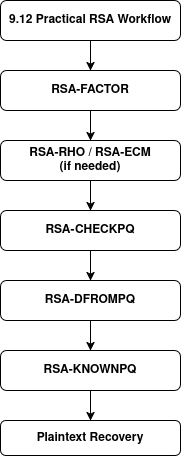

The diagram above was exported from draw.io. Its source (the exported page's mxGraphModel, read from the mxfile embedded in the PNG):
<mxGraphModel dx="1023" dy="755" grid="1" gridSize="10" guides="1" tooltips="1" connect="1" arrows="1" fold="1" page="1" pageScale="1" pageWidth="850" pageHeight="1100" math="0" shadow="0">
  <root>
    <mxCell id="0" />
    <mxCell id="1" parent="0" />
    <mxCell id="C6I91q7t2D-Cm3FgHeGj-9" edge="1" parent="1" source="C6I91q7t2D-Cm3FgHeGj-1" style="edgeStyle=orthogonalEdgeStyle;rounded=0;orthogonalLoop=1;jettySize=auto;html=1;entryX=0.5;entryY=0;entryDx=0;entryDy=0;" target="C6I91q7t2D-Cm3FgHeGj-2">
      <mxGeometry relative="1" as="geometry" />
    </mxCell>
    <mxCell id="C6I91q7t2D-Cm3FgHeGj-1" parent="1" style="rounded=1;whiteSpace=wrap;html=1;" value="&lt;strong data-start=&quot;9&quot; data-end=&quot;40&quot;&gt;9.12 Practical RSA Workflow&lt;/strong&gt;" vertex="1">
      <mxGeometry height="40" width="180" x="280" y="40" as="geometry" />
    </mxCell>
    <mxCell id="C6I91q7t2D-Cm3FgHeGj-14" edge="1" parent="1" source="C6I91q7t2D-Cm3FgHeGj-2" style="edgeStyle=orthogonalEdgeStyle;rounded=0;orthogonalLoop=1;jettySize=auto;html=1;entryX=0.5;entryY=0;entryDx=0;entryDy=0;" target="C6I91q7t2D-Cm3FgHeGj-3">
      <mxGeometry relative="1" as="geometry" />
    </mxCell>
    <mxCell id="C6I91q7t2D-Cm3FgHeGj-2" parent="1" style="rounded=1;whiteSpace=wrap;html=1;" value="&lt;b&gt;RSA-FACTOR&lt;/b&gt;" vertex="1">
      <mxGeometry height="40" width="180" x="280" y="110" as="geometry" />
    </mxCell>
    <mxCell id="C6I91q7t2D-Cm3FgHeGj-15" edge="1" parent="1" source="C6I91q7t2D-Cm3FgHeGj-3" style="edgeStyle=orthogonalEdgeStyle;rounded=0;orthogonalLoop=1;jettySize=auto;html=1;entryX=0.5;entryY=0;entryDx=0;entryDy=0;" target="C6I91q7t2D-Cm3FgHeGj-4">
      <mxGeometry relative="1" as="geometry" />
    </mxCell>
    <mxCell id="C6I91q7t2D-Cm3FgHeGj-3" parent="1" style="rounded=1;whiteSpace=wrap;html=1;" value="&lt;b&gt;&lt;span&gt;RSA-RHO / RSA-ECM&lt;/span&gt;&lt;br&gt;&lt;span&gt;   (if needed)&lt;/span&gt;&lt;/b&gt;" vertex="1">
      <mxGeometry height="40" width="180" x="280" y="180" as="geometry" />
    </mxCell>
    <mxCell id="C6I91q7t2D-Cm3FgHeGj-16" edge="1" parent="1" source="C6I91q7t2D-Cm3FgHeGj-4" style="edgeStyle=orthogonalEdgeStyle;rounded=0;orthogonalLoop=1;jettySize=auto;html=1;entryX=0.5;entryY=0;entryDx=0;entryDy=0;" target="C6I91q7t2D-Cm3FgHeGj-5">
      <mxGeometry relative="1" as="geometry" />
    </mxCell>
    <mxCell id="C6I91q7t2D-Cm3FgHeGj-4" parent="1" style="rounded=1;whiteSpace=wrap;html=1;" value="&lt;b&gt;&lt;span&gt;RSA-CHECKPQ&lt;/span&gt;&lt;/b&gt;" vertex="1">
      <mxGeometry height="40" width="180" x="280" y="250" as="geometry" />
    </mxCell>
    <mxCell id="C6I91q7t2D-Cm3FgHeGj-17" edge="1" parent="1" source="C6I91q7t2D-Cm3FgHeGj-5" style="edgeStyle=orthogonalEdgeStyle;rounded=0;orthogonalLoop=1;jettySize=auto;html=1;entryX=0.5;entryY=0;entryDx=0;entryDy=0;" target="C6I91q7t2D-Cm3FgHeGj-7">
      <mxGeometry relative="1" as="geometry" />
    </mxCell>
    <mxCell id="C6I91q7t2D-Cm3FgHeGj-5" parent="1" style="rounded=1;whiteSpace=wrap;html=1;" value="&lt;b&gt;RSA-DFROMPQ&lt;/b&gt;" vertex="1">
      <mxGeometry height="40" width="180" x="280" y="320" as="geometry" />
    </mxCell>
    <mxCell id="C6I91q7t2D-Cm3FgHeGj-18" edge="1" parent="1" source="C6I91q7t2D-Cm3FgHeGj-7" style="edgeStyle=orthogonalEdgeStyle;rounded=0;orthogonalLoop=1;jettySize=auto;html=1;entryX=0.5;entryY=0;entryDx=0;entryDy=0;" target="C6I91q7t2D-Cm3FgHeGj-8">
      <mxGeometry relative="1" as="geometry" />
    </mxCell>
    <mxCell id="C6I91q7t2D-Cm3FgHeGj-7" parent="1" style="rounded=1;whiteSpace=wrap;html=1;" value="&lt;b&gt; RSA-KNOWNPQ&lt;/b&gt;" vertex="1">
      <mxGeometry height="40" width="180" x="280" y="390" as="geometry" />
    </mxCell>
    <mxCell id="C6I91q7t2D-Cm3FgHeGj-8" parent="1" style="rounded=1;whiteSpace=wrap;html=1;" value="&lt;b&gt;Plaintext Recovery&lt;/b&gt;" vertex="1">
      <mxGeometry height="35" width="180" x="280" y="460" as="geometry" />
    </mxCell>
  </root>
</mxGraphModel>